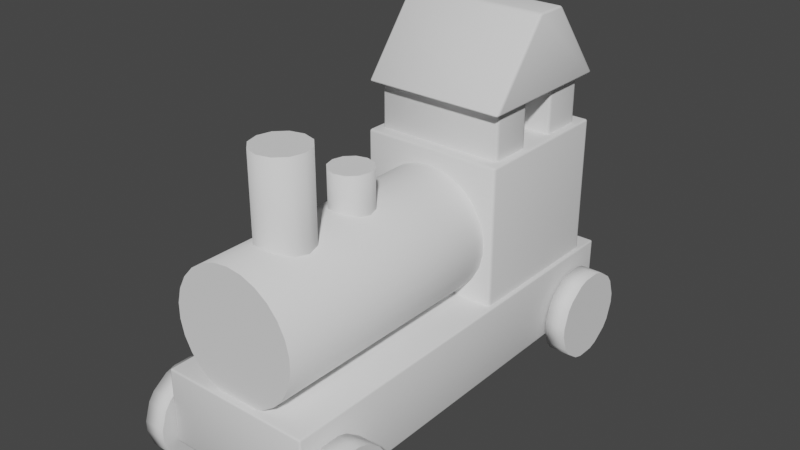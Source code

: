 # Source: Train.blend  (saved by Blender 2.81.16; exported with 4.5.12 LTS)
import bpy
from mathutils import Matrix  # noqa: F401  (used for matrix-valued properties, if any)

bpy.ops.wm.read_factory_settings(use_empty=True)
scene = bpy.context.scene
scene.name = 'Scene'

# ---- collections
col_collection = bpy.data.collections.new('Collection'); scene.collection.children.link(col_collection)
col_ref = bpy.data.collections.new('Ref'); scene.collection.children.link(col_ref)

# ---- world
world_world = bpy.data.worlds.new('World'); scene.world = world_world
world_world.use_nodes = True; world_world.node_tree.nodes.clear()
_N = world_world.node_tree.nodes; _L = world_world.node_tree.links
n0 = _N.new('ShaderNodeOutputWorld'); n0.name = 'World Output'; n0.location = (300, 300)
n1 = _N.new('ShaderNodeBackground'); n1.name = 'Background'; n1.location = (10, 300)
n1.inputs[0].default_value = (0.05088, 0.05088, 0.05088, 1.0)
_L.new(n1.outputs[0], n0.inputs[0])
n0.is_active_output = True
world_world.color = (0.05088, 0.05088, 0.05088)
world_world.use_sun_shadow = False
world_world.sun_shadow_jitter_overblur = 0.0

# ---- meshes
me_cube_003 = bpy.data.meshes.new('Cube.003')
me_cube_003.from_pydata([(-1.0, -0.4216, -1.0), (-1.0, -0.4216, 1.091), (-1.0, 1.0, -1.0), (-1.0, 1.0, 1.091), (1.0, -0.4216, -1.0), (1.0, -0.4216, 1.091), (1.0, 1.0, -1.0), (1.0, 1.0, 1.091)], [], [(0, 1, 3, 2), (2, 3, 7, 6), (6, 7, 5, 4), (4, 5, 1, 0), (7, 3, 1, 5)])
me_cube_003.polygons.foreach_set('use_smooth', [True] * 5)
_uv = me_cube_003.uv_layers.new(name='UVMap')
_uv.uv.foreach_set('vector', [0.375, 0.0, 0.625, 0.0, 0.625, 0.25, 0.375, 0.25, 0.375, 0.25, 0.625, 0.25, 0.625, 0.5, 0.375, 0.5, 0.375, 0.5, 0.625, 0.5, 0.625, 0.75, 0.375, 0.75, 0.375, 0.75, 0.625, 0.75, 0.625, 1.0, 0.375, 1.0, 0.625, 0.5, 0.875, 0.5, 0.875, 0.75, 0.625, 0.75])
me_cube_003.use_remesh_fix_poles = True
me_cube_003.use_remesh_preserve_attributes = False
me_cube_003.use_mirror_vertex_groups = False
me_cube_003.update()
me_cylinder_001 = bpy.data.meshes.new('Cylinder.001')
me_cylinder_001.from_pydata([(0.0, 1.0, -1.0), (0.0, 1.0, 2.4), (0.2393, 0.9709, -1.0), (0.2393, 0.9709, 2.4), (0.4647, 0.8855, -1.0), (0.4647, 0.8855, 2.4), (0.6631, 0.7485, -1.0), (0.6631, 0.7485, 2.4), (0.823, 0.5681, -1.0), (0.823, 0.5681, 2.4), (0.935, 0.3546, -1.0), (0.935, 0.3546, 2.4), (0.9927, 0.1205, -1.0), (0.9927, 0.1205, 2.4), (0.9927, -0.1205, -1.0), (0.9927, -0.1205, 2.4), (0.935, -0.3546, -1.0), (0.935, -0.3546, 2.4), (0.823, -0.5681, -1.0), (0.823, -0.5681, 2.4), (0.6631, -0.7485, -1.0), (0.6631, -0.7485, 2.4), (0.4647, -0.8855, -1.0), (0.4647, -0.8855, 2.4), (0.2393, -0.9709, -1.0), (0.2393, -0.9709, 2.4), (-3.258e-07, -1.0, -1.0), (-3.258e-07, -1.0, 2.4), (-0.2393, -0.9709, -1.0), (-0.2393, -0.9709, 2.4), (-0.4647, -0.8855, -1.0), (-0.4647, -0.8855, 2.4), (-0.6631, -0.7485, -1.0), (-0.6631, -0.7485, 2.4), (-0.823, -0.5681, -1.0), (-0.823, -0.5681, 2.4), (-0.935, -0.3546, -1.0), (-0.935, -0.3546, 2.4), (-0.9927, -0.1205, -1.0), (-0.9927, -0.1205, 2.4), (-0.9927, 0.1205, -1.0), (-0.9927, 0.1205, 2.4), (-0.935, 0.3546, -1.0), (-0.935, 0.3546, 2.4), (-0.823, 0.5681, -1.0), (-0.823, 0.5681, 2.4), (-0.6631, 0.7485, -1.0), (-0.6631, 0.7485, 2.4), (-0.4647, 0.8855, -1.0), (-0.4647, 0.8855, 2.4), (-0.2393, 0.9709, -1.0), (-0.2393, 0.9709, 2.4)], [], [(0, 1, 3, 2), (2, 3, 5, 4), (4, 5, 7, 6), (6, 7, 9, 8), (8, 9, 11, 10), (10, 11, 13, 12), (12, 13, 15, 14), (14, 15, 17, 16), (16, 17, 19, 18), (18, 19, 21, 20), (20, 21, 23, 22), (22, 23, 25, 24), (24, 25, 27, 26), (26, 27, 29, 28), (28, 29, 31, 30), (30, 31, 33, 32), (32, 33, 35, 34), (34, 35, 37, 36), (36, 37, 39, 38), (38, 39, 41, 40), (40, 41, 43, 42), (42, 43, 45, 44), (44, 45, 47, 46), (46, 47, 49, 48), (3, 1, 51, 49, 47, 45, 43, 41, 39, 37, 35, 33, 31, 29, 27, 25, 23, 21, 19, 17, 15, 13, 11, 9, 7, 5), (48, 49, 51, 50), (50, 51, 1, 0)])
me_cylinder_001.polygons.foreach_set('use_smooth', [1, 1, 1, 1, 1, 1, 1, 1, 1, 1, 1, 1, 1, 1, 1, 1, 1, 1, 1, 1, 1, 1, 1, 1, 0, 1, 1])
_uv = me_cylinder_001.uv_layers.new(name='UVMap')
_uv.uv.foreach_set('vector', [1.0, 0.5, 1.0, 1.0, 0.9615, 1.0, 0.9615, 0.5, 0.9615, 0.5, 0.9615, 1.0, 0.9231, 1.0, 0.9231, 0.5, 0.9231, 0.5, 0.9231, 1.0, 0.8846, 1.0, 0.8846, 0.5, 0.8846, 0.5, 0.8846, 1.0, 0.8462, 1.0, 0.8462, 0.5, 0.8462, 0.5, 0.8462, 1.0, 0.8077, 1.0, 0.8077, 0.5, 0.8077, 0.5, 0.8077, 1.0, 0.7692, 1.0, 0.7692, 0.5, 0.7692, 0.5, 0.7692, 1.0, 0.7308, 1.0, 0.7308, 0.5, 0.7308, 0.5, 0.7308, 1.0, 0.6923, 1.0, 0.6923, 0.5, 0.6923, 0.5, 0.6923, 1.0, 0.6538, 1.0, 0.6538, 0.5, 0.6538, 0.5, 0.6538, 1.0, 0.6154, 1.0, 0.6154, 0.5, 0.6154, 0.5, 0.6154, 1.0, 0.5769, 1.0, 0.5769, 0.5, 0.5769, 0.5, 0.5769, 1.0, 0.5385, 1.0, 0.5385, 0.5, 0.5385, 0.5, 0.5385, 1.0, 0.5, 1.0, 0.5, 0.5, 0.5, 0.5, 0.5, 1.0, 0.4615, 1.0, 0.4615, 0.5, 0.4615, 0.5, 0.4615, 1.0, 0.4231, 1.0, 0.4231, 0.5, 0.4231, 0.5, 0.4231, 1.0, 0.3846, 1.0, 0.3846, 0.5, 0.3846, 0.5, 0.3846, 1.0, 0.3462, 1.0, 0.3462, 0.5, 0.3462, 0.5, 0.3462, 1.0, 0.3077, 1.0, 0.3077, 0.5, 0.3077, 0.5, 0.3077, 1.0, 0.2692, 1.0, 0.2692, 0.5, 0.2692, 0.5, 0.2692, 1.0, 0.2308, 1.0, 0.2308, 0.5, 0.2308, 0.5, 0.2308, 1.0, 0.1923, 1.0, 0.1923, 0.5, 0.1923, 0.5, 0.1923, 1.0, 0.1538, 1.0, 0.1538, 0.5, 0.1538, 0.5, 0.1538, 1.0, 0.1154, 1.0, 0.1154, 0.5, 0.1154, 0.5, 0.1154, 1.0, 0.07692, 1.0, 0.07692, 0.5, 0.3074, 0.483, 0.25, 0.49, 0.1926, 0.483, 0.1385, 0.4625, 0.09085, 0.4296, 0.05248, 0.3863, 0.0256, 0.3351, 0.01175, 0.2789, 0.01175, 0.2211, 0.0256, 0.1649, 0.05248, 0.1137, 0.09085, 0.07036, 0.1385, 0.03749, 0.1926, 0.01697, 0.25, 0.01, 0.3074, 0.01697, 0.3615, 0.03749, 0.4091, 0.07036, 0.4475, 0.1137, 0.4744, 0.1649, 0.4883, 0.2211, 0.4883, 0.2789, 0.4744, 0.3351, 0.4475, 0.3863, 0.4091, 0.4296, 0.3615, 0.4625, 0.07692, 0.5, 0.07692, 1.0, 0.03846, 1.0, 0.03846, 0.5, 0.03846, 0.5, 0.03846, 1.0, -3.055e-07, 1.0, -3.055e-07, 0.5])
me_cylinder_001.use_remesh_fix_poles = True
me_cylinder_001.use_remesh_preserve_attributes = False
me_cylinder_001.use_mirror_vertex_groups = False
me_cylinder_001.update()
me_cylinder_002 = bpy.data.meshes.new('Cylinder.002')
me_cylinder_002.from_pydata([(0.0, 1.0, -1.0), (0.0, 1.0, 1.0), (0.5, 0.866, -1.0), (0.5, 0.866, 1.0), (0.866, 0.5, -1.0), (0.866, 0.5, 1.0), (1.0, -4.371e-08, -1.0), (1.0, -4.371e-08, 1.0), (0.866, -0.5, -1.0), (0.866, -0.5, 1.0), (0.5, -0.866, -1.0), (0.5, -0.866, 1.0), (1.51e-07, -1.0, -1.0), (1.51e-07, -1.0, 1.0), (-0.5, -0.866, -1.0), (-0.5, -0.866, 1.0), (-0.866, -0.5, -1.0), (-0.866, -0.5, 1.0), (-1.0, -4.649e-07, -1.0), (-1.0, -4.649e-07, 1.0), (-0.866, 0.5, -1.0), (-0.866, 0.5, 1.0), (-0.5, 0.866, -1.0), (-0.5, 0.866, 1.0)], [], [(0, 1, 3, 2), (2, 3, 5, 4), (4, 5, 7, 6), (6, 7, 9, 8), (8, 9, 11, 10), (10, 11, 13, 12), (12, 13, 15, 14), (14, 15, 17, 16), (16, 17, 19, 18), (18, 19, 21, 20), (3, 1, 23, 21, 19, 17, 15, 13, 11, 9, 7, 5), (20, 21, 23, 22), (22, 23, 1, 0)])
me_cylinder_002.polygons.foreach_set('use_smooth', [1, 1, 1, 1, 1, 1, 1, 1, 1, 1, 0, 1, 1])
_uv = me_cylinder_002.uv_layers.new(name='UVMap')
_uv.uv.foreach_set('vector', [1.0, 0.5, 1.0, 1.0, 0.9167, 1.0, 0.9167, 0.5, 0.9167, 0.5, 0.9167, 1.0, 0.8333, 1.0, 0.8333, 0.5, 0.8333, 0.5, 0.8333, 1.0, 0.75, 1.0, 0.75, 0.5, 0.75, 0.5, 0.75, 1.0, 0.6667, 1.0, 0.6667, 0.5, 0.6667, 0.5, 0.6667, 1.0, 0.5833, 1.0, 0.5833, 0.5, 0.5833, 0.5, 0.5833, 1.0, 0.5, 1.0, 0.5, 0.5, 0.5, 0.5, 0.5, 1.0, 0.4167, 1.0, 0.4167, 0.5, 0.4167, 0.5, 0.4167, 1.0, 0.3333, 1.0, 0.3333, 0.5, 0.3333, 0.5, 0.3333, 1.0, 0.25, 1.0, 0.25, 0.5, 0.25, 0.5, 0.25, 1.0, 0.1667, 1.0, 0.1667, 0.5, 0.37, 0.4578, 0.25, 0.49, 0.13, 0.4578, 0.04215, 0.37, 0.01, 0.25, 0.04215, 0.13, 0.13, 0.04215, 0.25, 0.01, 0.37, 0.04215, 0.4578, 0.13, 0.49, 0.25, 0.4578, 0.37, 0.1667, 0.5, 0.1667, 1.0, 0.08333, 1.0, 0.08333, 0.5, 0.08333, 0.5, 0.08333, 1.0, 7.451e-08, 1.0, 7.451e-08, 0.5])
me_cylinder_002.use_remesh_fix_poles = True
me_cylinder_002.use_remesh_preserve_attributes = False
me_cylinder_002.use_mirror_vertex_groups = False
me_cylinder_002.update()
me_cylinder_003 = bpy.data.meshes.new('Cylinder.003')
me_cylinder_003.from_pydata([(0.0, 1.0, -1.0), (0.0, 1.0, 2.991), (0.5, 0.866, -1.0), (0.5, 0.866, 2.991), (0.866, 0.5, -1.0), (0.866, 0.5, 2.991), (1.0, -4.371e-08, -1.0), (1.0, -4.371e-08, 2.991), (0.866, -0.5, -1.0), (0.866, -0.5, 2.991), (0.5, -0.866, -1.0), (0.5, -0.866, 2.991), (1.51e-07, -1.0, -1.0), (1.51e-07, -1.0, 2.991), (-0.5, -0.866, -1.0), (-0.5, -0.866, 2.991), (-0.866, -0.5, -1.0), (-0.866, -0.5, 2.991), (-1.0, -4.649e-07, -1.0), (-1.0, -4.649e-07, 2.991), (-0.866, 0.5, -1.0), (-0.866, 0.5, 2.991), (-0.5, 0.866, -1.0), (-0.5, 0.866, 2.991)], [], [(0, 1, 3, 2), (2, 3, 5, 4), (4, 5, 7, 6), (6, 7, 9, 8), (8, 9, 11, 10), (10, 11, 13, 12), (12, 13, 15, 14), (14, 15, 17, 16), (16, 17, 19, 18), (18, 19, 21, 20), (3, 1, 23, 21, 19, 17, 15, 13, 11, 9, 7, 5), (20, 21, 23, 22), (22, 23, 1, 0)])
me_cylinder_003.polygons.foreach_set('use_smooth', [1, 1, 1, 1, 1, 1, 1, 1, 1, 1, 0, 1, 1])
_uv = me_cylinder_003.uv_layers.new(name='UVMap')
_uv.uv.foreach_set('vector', [1.0, 0.5, 1.0, 1.0, 0.9167, 1.0, 0.9167, 0.5, 0.9167, 0.5, 0.9167, 1.0, 0.8333, 1.0, 0.8333, 0.5, 0.8333, 0.5, 0.8333, 1.0, 0.75, 1.0, 0.75, 0.5, 0.75, 0.5, 0.75, 1.0, 0.6667, 1.0, 0.6667, 0.5, 0.6667, 0.5, 0.6667, 1.0, 0.5833, 1.0, 0.5833, 0.5, 0.5833, 0.5, 0.5833, 1.0, 0.5, 1.0, 0.5, 0.5, 0.5, 0.5, 0.5, 1.0, 0.4167, 1.0, 0.4167, 0.5, 0.4167, 0.5, 0.4167, 1.0, 0.3333, 1.0, 0.3333, 0.5, 0.3333, 0.5, 0.3333, 1.0, 0.25, 1.0, 0.25, 0.5, 0.25, 0.5, 0.25, 1.0, 0.1667, 1.0, 0.1667, 0.5, 0.37, 0.4578, 0.25, 0.49, 0.13, 0.4578, 0.04215, 0.37, 0.01, 0.25, 0.04215, 0.13, 0.13, 0.04215, 0.25, 0.01, 0.37, 0.04215, 0.4578, 0.13, 0.49, 0.25, 0.4578, 0.37, 0.1667, 0.5, 0.1667, 1.0, 0.08333, 1.0, 0.08333, 0.5, 0.08333, 0.5, 0.08333, 1.0, 7.451e-08, 1.0, 7.451e-08, 0.5])
me_cylinder_003.use_remesh_fix_poles = True
me_cylinder_003.use_remesh_preserve_attributes = False
me_cylinder_003.use_mirror_vertex_groups = False
me_cylinder_003.update()
me_cylinder = bpy.data.meshes.new('Cylinder')
me_cylinder.from_pydata([(-0.5956, 1.341, 0.1529), (-0.5956, 1.341, 0.09323), (-0.4626, 1.341, 0.09323), (-0.4626, 1.341, 0.1529), (-0.5956, 1.307, -0.01185), (-0.5956, 1.272, -0.06011), (-0.4626, 1.272, -0.06011), (-0.4626, 1.307, -0.01185), (-0.5956, 1.182, -0.125), (-0.5956, 1.125, -0.1435), (-0.4626, 1.125, -0.1435), (-0.4626, 1.182, -0.125), (-0.5956, 1.015, -0.1435), (-0.5956, 0.9582, -0.125), (-0.4626, 0.9582, -0.125), (-0.4626, 1.015, -0.1435), (-0.5956, 0.8688, -0.06011), (-0.5956, 0.8338, -0.01185), (-0.4626, 0.8338, -0.01185), (-0.4626, 0.8688, -0.06011), (-0.5956, 0.7996, 0.09323), (-0.5956, 0.7996, 0.1529), (-0.4626, 0.7996, 0.1529), (-0.4626, 0.7996, 0.09323), (-0.5956, 0.8338, 0.258), (-0.5956, 0.8688, 0.3062), (-0.4626, 0.8688, 0.3062), (-0.4626, 0.8338, 0.258), (-0.5956, 0.9582, 0.3712), (-0.5956, 1.015, 0.3896), (-0.4626, 1.015, 0.3896), (-0.4626, 0.9582, 0.3712), (-0.5956, 1.125, 0.3896), (-0.5956, 1.182, 0.3712), (-0.4626, 1.182, 0.3712), (-0.4626, 1.125, 0.3896), (-0.5956, 1.272, 0.3062), (-0.5956, 1.307, 0.258), (-0.4626, 1.307, 0.258), (-0.4626, 1.272, 0.3062)], [], [(37, 38, 3, 0), (9, 10, 15, 12), (13, 14, 19, 16), (17, 18, 23, 20), (21, 22, 27, 24), (25, 26, 31, 28), (29, 30, 35, 32), (33, 34, 39, 36), (5, 6, 11, 8), (6, 7, 2, 3, 38, 39, 34, 35, 30, 31, 26, 27, 22, 23, 18, 19, 14, 15, 10, 11), (1, 2, 7, 4), (0, 3, 2, 1), (6, 5, 4, 7), (10, 9, 8, 11), (14, 13, 12, 15), (18, 17, 16, 19), (22, 21, 20, 23), (26, 25, 24, 27), (30, 29, 28, 31), (34, 33, 32, 35), (38, 37, 36, 39), (0, 1, 4, 5, 8, 9, 12, 13, 16, 17, 20, 21, 24, 25, 28, 29, 32, 33, 36, 37)])
me_cylinder.polygons.foreach_set('use_smooth', [1, 1, 1, 1, 1, 1, 1, 1, 1, 0, 1, 1, 1, 1, 1, 1, 1, 1, 1, 1, 1, 0])
_uv = me_cylinder.uv_layers.new(name='UVMap')
_uv.uv.foreach_set('vector', [0.08189, 0.5, 0.08189, 1.0, 0.01811, 1.0, 0.01811, 0.5, 0.7819, 0.5, 0.7819, 1.0, 0.7181, 1.0, 0.7181, 0.5, 0.6819, 0.5, 0.6819, 1.0, 0.6181, 1.0, 0.6181, 0.5, 0.5819, 0.5, 0.5819, 1.0, 0.5181, 1.0, 0.5181, 0.5, 0.4819, 0.5, 0.4819, 1.0, 0.4181, 1.0, 0.4181, 0.5, 0.3819, 0.5, 0.3819, 1.0, 0.3181, 1.0, 0.3181, 0.5, 0.2819, 0.5, 0.2819, 1.0, 0.2181, 1.0, 0.2181, 0.5, 0.1819, 0.5, 0.1819, 1.0, 0.1181, 1.0, 0.1181, 0.5, 0.8819, 0.5, 0.8819, 1.0, 0.8181, 1.0, 0.8181, 0.5, 0.4069, 0.4224, 0.3655, 0.4525, 0.2755, 0.4817, 0.2245, 0.4817, 0.1345, 0.4525, 0.09315, 0.4224, 0.03753, 0.3459, 0.02175, 0.2973, 0.02175, 0.2027, 0.03753, 0.1541, 0.09315, 0.07756, 0.1345, 0.04754, 0.2245, 0.0183, 0.2755, 0.0183, 0.3655, 0.04754, 0.4069, 0.07756, 0.4625, 0.1541, 0.4783, 0.2027, 0.4783, 0.2973, 0.4625, 0.3459, 0.9819, 0.5, 0.9819, 1.0, 0.9181, 1.0, 0.9181, 0.5, 0.01811, 0.5, 0.01811, 1.0, -7.451e-08, 1.0, -7.451e-08, 0.5, 0.8819, 1.0, 0.8819, 0.5, 0.9181, 0.5, 0.9181, 1.0, 0.7819, 1.0, 0.7819, 0.5, 0.8181, 0.5, 0.8181, 1.0, 0.6819, 1.0, 0.6819, 0.5, 0.7181, 0.5, 0.7181, 1.0, 0.5819, 1.0, 0.5819, 0.5, 0.6181, 0.5, 0.6181, 1.0, 0.4819, 1.0, 0.4819, 0.5, 0.5181, 0.5, 0.5181, 1.0, 0.3819, 1.0, 0.3819, 0.5, 0.4181, 0.5, 0.4181, 1.0, 0.2819, 1.0, 0.2819, 0.5, 0.3181, 0.5, 0.3181, 1.0, 0.1819, 1.0, 0.1819, 0.5, 0.2181, 0.5, 0.2181, 1.0, 0.08189, 1.0, 0.08189, 0.5, 0.1181, 0.5, 0.1181, 1.0, 0.7245, 0.4817, 0.7755, 0.4817, 0.8655, 0.4525, 0.9069, 0.4224, 0.9625, 0.3459, 0.9783, 0.2973, 0.9783, 0.2027, 0.9625, 0.1541, 0.9069, 0.07756, 0.8655, 0.04754, 0.7755, 0.0183, 0.7245, 0.0183, 0.6345, 0.04754, 0.5931, 0.07756, 0.5375, 0.1541, 0.5217, 0.2027, 0.5217, 0.2973, 0.5375, 0.3459, 0.5931, 0.4224, 0.6345, 0.4525])
me_cylinder.use_remesh_fix_poles = True
me_cylinder.use_remesh_preserve_attributes = False
me_cylinder.use_mirror_vertex_groups = False
me_cylinder.update()
me_cube_001 = bpy.data.meshes.new('Cube.001')
me_cube_001.from_pydata([(-0.4548, -0.7753, 0.4603), (-0.4548, -0.7753, 0.9093), (-0.4548, 1.779, 0.4603), (-0.4548, 1.779, 0.9093), (0.4548, -0.7753, 0.4603), (0.4548, -0.7753, 0.9093), (0.4548, 1.779, 0.4603), (0.4548, 1.779, 0.9093)], [], [(0, 1, 3, 2), (2, 3, 7, 6), (6, 7, 5, 4), (4, 5, 1, 0), (2, 6, 4, 0), (7, 3, 1, 5)])
me_cube_001.polygons.foreach_set('use_smooth', [True] * 6)
_uv = me_cube_001.uv_layers.new(name='UVMap')
_uv.uv.foreach_set('vector', [0.375, 0.0, 0.625, 0.0, 0.625, 0.25, 0.375, 0.25, 0.375, 0.25, 0.625, 0.25, 0.625, 0.5, 0.375, 0.5, 0.375, 0.5, 0.625, 0.5, 0.625, 0.75, 0.375, 0.75, 0.375, 0.75, 0.625, 0.75, 0.625, 1.0, 0.375, 1.0, 0.125, 0.5, 0.375, 0.5, 0.375, 0.75, 0.125, 0.75, 0.625, 0.5, 0.875, 0.5, 0.875, 0.75, 0.625, 0.75])
me_cube_001.use_remesh_fix_poles = True
me_cube_001.use_remesh_preserve_attributes = False
me_cube_001.use_mirror_vertex_groups = False
me_cube_001.update()
me_cube_000 = bpy.data.meshes.new('Cube.000')
me_cube_000.from_pydata([(-0.9027, 0.08835, -0.5714), (-0.9027, 0.08835, 0.1963), (-0.9027, 0.4901, -0.5714), (-0.9027, 0.4901, 0.1963), (0.9027, 0.08835, -0.5714), (0.9027, 0.08835, 0.1963), (0.9027, 0.4901, -0.5714), (0.9027, 0.4901, 0.1963)], [], [(0, 1, 3, 2), (2, 3, 7, 6), (6, 7, 5, 4), (4, 5, 1, 0)])
me_cube_000.polygons.foreach_set('use_smooth', [True] * 4)
_uv = me_cube_000.uv_layers.new(name='UVMap')
_uv.uv.foreach_set('vector', [0.375, 0.0, 0.625, 0.0, 0.625, 0.25, 0.375, 0.25, 0.375, 0.25, 0.625, 0.25, 0.625, 0.5, 0.375, 0.5, 0.375, 0.5, 0.625, 0.5, 0.625, 0.75, 0.375, 0.75, 0.375, 0.75, 0.625, 0.75, 0.625, 1.0, 0.375, 1.0])
me_cube_000.use_remesh_fix_poles = True
me_cube_000.use_remesh_preserve_attributes = False
me_cube_000.use_mirror_vertex_groups = False
me_cube_000.update()
me_cube_002 = bpy.data.meshes.new('Cube.002')
me_cube_002.from_pydata([(-0.9027, 0.08835, -0.5714), (-0.9027, 0.08835, 0.1963), (-0.9027, 0.4901, -0.5714), (-0.9027, 0.4901, 0.1963), (0.9027, 0.08835, -0.5714), (0.9027, 0.08835, 0.1963), (0.9027, 0.4901, -0.5714), (0.9027, 0.4901, 0.1963)], [], [(0, 1, 3, 2), (2, 3, 7, 6), (6, 7, 5, 4), (4, 5, 1, 0)])
me_cube_002.polygons.foreach_set('use_smooth', [True] * 4)
_uv = me_cube_002.uv_layers.new(name='UVMap')
_uv.uv.foreach_set('vector', [0.375, 0.0, 0.625, 0.0, 0.625, 0.25, 0.375, 0.25, 0.375, 0.25, 0.625, 0.25, 0.625, 0.5, 0.375, 0.5, 0.375, 0.5, 0.625, 0.5, 0.625, 0.75, 0.375, 0.75, 0.375, 0.75, 0.625, 0.75, 0.625, 1.0, 0.375, 1.0])
me_cube_002.use_remesh_fix_poles = True
me_cube_002.use_remesh_preserve_attributes = False
me_cube_002.use_mirror_vertex_groups = False
me_cube_002.update()
me_cube_004 = bpy.data.meshes.new('Cube.004')
me_cube_004.from_pydata([(-1.0, -0.4216, -1.0), (-1.0, 0.1374, 0.07367), (-1.0, 1.0, -1.0), (-1.0, 0.441, 0.07367), (1.0, -0.4216, -1.0), (1.0, 0.1374, 0.07367), (1.0, 1.0, -1.0), (1.0, 0.441, 0.07367)], [], [(0, 1, 3, 2), (2, 3, 7, 6), (6, 7, 5, 4), (4, 5, 1, 0), (7, 3, 1, 5), (2, 6, 4, 0)])
me_cube_004.polygons.foreach_set('use_smooth', [True] * 6)
_uv = me_cube_004.uv_layers.new(name='UVMap')
_uv.uv.foreach_set('vector', [0.375, 0.0, 0.625, 0.0, 0.625, 0.25, 0.375, 0.25, 0.375, 0.25, 0.625, 0.25, 0.625, 0.5, 0.375, 0.5, 0.375, 0.5, 0.625, 0.5, 0.625, 0.75, 0.375, 0.75, 0.375, 0.75, 0.625, 0.75, 0.625, 1.0, 0.375, 1.0, 0.625, 0.5, 0.875, 0.5, 0.875, 0.75, 0.625, 0.75, 0.375, 0.25, 0.375, 0.5, 0.375, 0.75, 0.375, 1.0])
me_cube_004.use_remesh_fix_poles = True
me_cube_004.use_remesh_preserve_attributes = False
me_cube_004.use_mirror_vertex_groups = False
me_cube_004.update()

# ---- objects
ob_cube = bpy.data.objects.new('Cube', me_cube_003)
ob_cylinder_001 = bpy.data.objects.new('Cylinder.001', me_cylinder_001)
ob_cylinder_002 = bpy.data.objects.new('Cylinder.002', me_cylinder_002)
ob_cylinder_003 = bpy.data.objects.new('Cylinder.003', me_cylinder_003)
ob_cylinder = bpy.data.objects.new('Cylinder', me_cylinder)
ob_train = bpy.data.objects.new('Train', me_cube_001)
ob_cube_001 = bpy.data.objects.new('Cube.001', me_cube_000)
ob_cube_002 = bpy.data.objects.new('Cube.002', me_cube_002)
ob_cube_003 = bpy.data.objects.new('Cube.003', me_cube_004)
ob_empty = bpy.data.objects.new('Empty', None)

# ---- transforms, parenting, visibility, modifiers, constraints
ob_cube.location = (0.0, 1.003, 0.8968)
ob_cube.scale = (0.4305, 0.6447, 0.4305)
ob_cube.lineart.crease_threshold = 0.0
_m = ob_cube.modifiers.new('Bevel', 'BEVEL')
_m.width = 0.03
_m.width_pct = 0.03
_m.segments = 2
_m.limit_method = 'NONE'
ob_cylinder_001.location = (0.0, 0.3119, 0.8907)
ob_cylinder_001.rotation_euler = (1.571, -0.0, 0.0)
ob_cylinder_001.scale = (0.3788, 0.3788, 0.4369)
ob_cylinder_001.lineart.crease_threshold = 0.0
ob_cylinder_002.location = (0.0, 0.1063, 1.352)
ob_cylinder_002.scale = (0.1258, 0.1258, 0.1258)
ob_cylinder_002.lineart.crease_threshold = 0.0
ob_cylinder_003.location = (0.0, -0.3635, 1.274)
ob_cylinder_003.scale = (0.1585, 0.1585, 0.1585)
ob_cylinder_003.lineart.crease_threshold = 0.0
ob_cylinder.location = (0.0, 0.4846, 0.03637)
ob_cylinder.lineart.crease_threshold = 0.0
_m = ob_cylinder.modifiers.new('Mirror', 'MIRROR')
_m.use_axis = (True, True, False)
ob_train.location = (0.0, 0.0, -0.3724)
ob_train.lineart.crease_threshold = 0.0
_m = ob_train.modifiers.new('Bevel', 'BEVEL')
_m.width = 0.01
_m.width_pct = 0.01
_m.segments = 2
_m.limit_method = 'NONE'
ob_cube_001.location = (0.0, 0.7483, 1.588)
ob_cube_001.scale = (0.4305, 0.6447, 0.4305)
ob_cube_001.lineart.crease_threshold = 0.0
_m = ob_cube_001.modifiers.new('Bevel', 'BEVEL')
_m.width = 0.03
_m.width_pct = 0.03
_m.segments = 2
_m.limit_method = 'NONE'
ob_cube_002.location = (0.0, 1.238, 1.588)
ob_cube_002.scale = (0.4305, 0.6447, 0.4305)
ob_cube_002.lineart.crease_threshold = 0.0
_m = ob_cube_002.modifiers.new('Bevel', 'BEVEL')
_m.width = 0.03
_m.width_pct = 0.03
_m.segments = 2
_m.limit_method = 'NONE'
ob_cube_003.location = (0.0, 1.003, 2.075)
ob_cube_003.scale = (0.4305, 0.6447, 0.4305)
ob_cube_003.lineart.crease_threshold = 0.0
_m = ob_cube_003.modifiers.new('Bevel', 'BEVEL')
_m.width = 0.03
_m.width_pct = 0.03
_m.segments = 2
_m.limit_method = 'NONE'
ob_empty.location = (-3.092, -1.658, 0.503)
ob_empty.rotation_euler = (1.571, 0.0, 3.142)
ob_empty.empty_display_type = 'IMAGE'
ob_empty.empty_display_size = 5.0
ob_empty.lineart.crease_threshold = 0.0

# ---- collection membership
col_collection.objects.link(ob_cube)
col_collection.objects.link(ob_cylinder_001)
col_collection.objects.link(ob_cylinder_002)
col_collection.objects.link(ob_cylinder_003)
col_collection.objects.link(ob_cylinder)
col_collection.objects.link(ob_train)
col_collection.objects.link(ob_cube_001)
col_collection.objects.link(ob_cube_002)
col_collection.objects.link(ob_cube_003)
col_ref.objects.link(ob_empty)

# ---- scene / render settings (as saved in the file)
scene.frame_start = 1; scene.frame_end = 250; scene.frame_set(1)
scene.render.engine = 'BLENDER_EEVEE_NEXT'
scene.cycles.use_denoising = False
scene.cycles.samples = 128
scene.cycles.sampling_pattern = 'TABULATED_SOBOL'
scene.cycles.use_adaptive_sampling = False
scene.cycles.use_light_tree = False
scene.view_settings.view_transform = 'Filmic'
bpy.context.view_layer.update()

# ---- added for rendering (the .blend has no active camera and no usable light): camera, sun
cam_auto = bpy.data.cameras.new('AutoCamera')
cam_auto.lens = 50.0
cam_auto.sensor_width = 36.0
cam_auto.clip_end = 1000.0
ob_auto_camera = bpy.data.objects.new('AutoCamera', cam_auto)
scene.collection.objects.link(ob_auto_camera)
ob_auto_camera.location = (3.40106, -3.59671, 3.72086)
ob_auto_camera.rotation_euler = (1.09748, -7.21219e-08, 0.694738)
scene.camera = ob_auto_camera
light_auto_sun = bpy.data.lights.new('AutoSun', 'SUN')
light_auto_sun.energy = 3.0
light_auto_sun.angle = 0.0523599
ob_auto_sun = bpy.data.objects.new('AutoSun', light_auto_sun)
scene.collection.objects.link(ob_auto_sun)
ob_auto_sun.rotation_euler = (0.872665, 0.174533, 0.523599)
bpy.context.view_layer.update()
